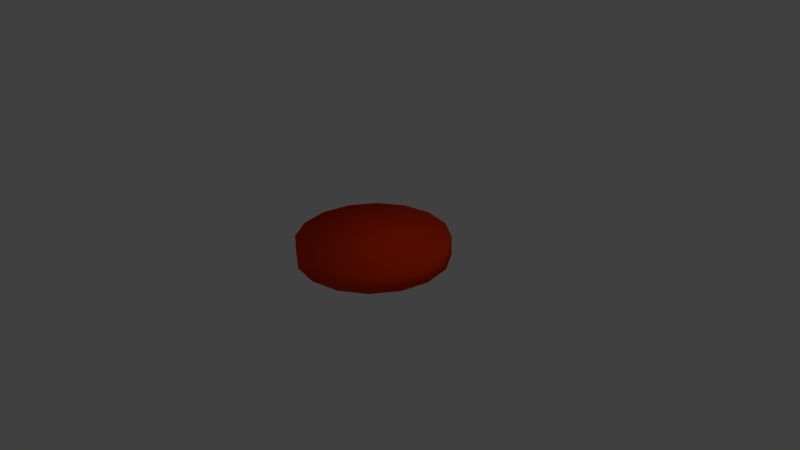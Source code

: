# Source: disco.blend  (saved by Blender 2.71.0; exported with 4.5.12 LTS)
import bpy
from mathutils import Matrix  # noqa: F401  (used for matrix-valued properties, if any)

bpy.ops.wm.read_factory_settings(use_empty=True)
scene = bpy.context.scene
scene.name = 'Scene'

# ---- collections
col_collection_1 = bpy.data.collections.new('Collection 1'); scene.collection.children.link(col_collection_1)

# ---- materials (node trees are filled in below, after node groups)
mat_material_001 = bpy.data.materials.new('Material.001')
mat_material_001.alpha_threshold = 0.0
mat_material_001.use_transparent_shadow = False
mat_material_001.diffuse_color = (0.8, 0.03905, 0.004451, 1.0)
mat_material_001.roughness = 0.5
mat_material_001.specular_intensity = 0.3526
mat_material_001.line_color = (0.0, 0.0, 0.0, 1.0)

# ---- material node trees

# ---- world
world_world = bpy.data.worlds.new('World'); scene.world = world_world
world_world.color = (0.05088, 0.05088, 0.05088)
world_world.use_sun_shadow = False
world_world.sun_shadow_jitter_overblur = 0.0
world_world.cycles.sampling_method = 'MANUAL'
world_world.cycles.sample_map_resolution = 256

# ---- cameras
cam_camera = bpy.data.cameras.new('Camera')
cam_camera.clip_end = 100.0
cam_camera.lens = 35.0
cam_camera.sensor_width = 32.0
cam_camera.sensor_height = 18.0
cam_camera.ortho_scale = 7.314
cam_camera.dof.focus_distance = 0.0
cam_camera.dof.aperture_fstop = 128.0

# ---- lights
light_lamp = bpy.data.lights.new('Lamp', 'POINT')
light_lamp.transmission_factor = 0.0
light_lamp.cutoff_distance = 30.0
light_lamp.energy = 100.0
light_lamp.shadow_buffer_clip_start = 1.001
light_lamp.shadow_soft_size = 0.1
light_lamp.shadow_maximum_resolution = 0.006
light_lamp.use_absolute_resolution = True
light_lamp.cycles.use_multiple_importance_sampling = False

# ---- meshes
me_circle_001 = bpy.data.meshes.new('Circle.001')
me_circle_001.from_pydata([(0.0, 1.0, 0.0), (-0.3827, 0.9239, 0.0), (-0.7071, 0.7071, 0.0), (-0.9239, 0.3827, 0.0), (-1.0, -4.371e-08, 0.0), (-0.9239, -0.3827, 0.0), (-0.7071, -0.7071, 0.0), (-0.3827, -0.9239, 0.0), (-1.51e-07, -1.0, 0.0), (0.3827, -0.9239, 0.0), (0.7071, -0.7071, 0.0), (0.9239, -0.3827, 0.0), (1.0, 1.192e-08, 0.0), (0.9239, 0.3827, 0.0), (0.7071, 0.7071, 0.0), (0.3827, 0.9239, 0.0), (0.0, 1.0, 0.2587), (-0.3827, 0.9239, 0.2587), (-0.7071, 0.7071, 0.2587), (-0.9239, 0.3827, 0.2587), (-1.0, -4.371e-08, 0.2587), (-0.9239, -0.3827, 0.2587), (-0.7071, -0.7071, 0.2587), (-0.3827, -0.9239, 0.2587), (-1.51e-07, -1.0, 0.2587), (0.3827, -0.9239, 0.2587), (0.7071, -0.7071, 0.2587), (0.9239, -0.3827, 0.2587), (1.0, 1.192e-08, 0.2587), (0.9239, 0.3827, 0.2587), (0.7071, 0.7071, 0.2587), (0.3827, 0.9239, 0.2587)], [], [(0, 1, 17, 16), (11, 12, 28, 27), (9, 10, 26, 25), (7, 8, 24, 23), (5, 6, 22, 21), (3, 4, 20, 19), (14, 15, 31, 30), (1, 2, 18, 17), (12, 13, 29, 28), (10, 11, 27, 26), (8, 9, 25, 24), (6, 7, 23, 22), (4, 5, 21, 20), (15, 0, 16, 31), (2, 3, 19, 18), (13, 14, 30, 29), (17, 18, 19, 20, 21, 22, 23, 24, 25, 26, 27, 28, 29, 30, 31, 16), (1, 0, 15, 14, 13, 12, 11, 10, 9, 8, 7, 6, 5, 4, 3, 2)])
me_circle_001.polygons.foreach_set('use_smooth', [True] * 18)
me_circle_001.materials.append(mat_material_001)
me_circle_001.use_remesh_preserve_volume = False
me_circle_001.use_remesh_preserve_attributes = False
me_circle_001.use_mirror_vertex_groups = False
me_circle_001.update()

# ---- objects
ob_circle = bpy.data.objects.new('Circle', me_circle_001)
ob_lamp = bpy.data.objects.new('Lamp', light_lamp)
ob_camera = bpy.data.objects.new('Camera', cam_camera)

# ---- transforms, parenting, visibility, modifiers, constraints
ob_circle.location = (0.0, 0.0, 0.0)
ob_circle.lineart.crease_threshold = 0.0
ob_lamp.location = (4.076, 1.005, 5.904)
ob_lamp.rotation_euler = (0.6503, 0.05522, 1.866)
ob_lamp.lock_rotations_4d = False
ob_lamp.empty_display_type = 'ARROWS'
ob_lamp.color = (0.0, 0.0, 0.0, 0.0)
ob_lamp.lineart.crease_threshold = 0.0
ob_camera.location = (7.481, -6.508, 5.344)
ob_camera.rotation_euler = (1.109, 0.01082, 0.8149)
ob_camera.lock_rotations_4d = False
ob_camera.empty_display_type = 'ARROWS'
ob_camera.color = (0.0, 0.0, 0.0, 0.0)
ob_camera.display_type = 'WIRE'
ob_camera.lineart.crease_threshold = 0.0

# ---- collection membership
col_collection_1.objects.link(ob_circle)
col_collection_1.objects.link(ob_lamp)
col_collection_1.objects.link(ob_camera)

# ---- scene / render settings (as saved in the file)
scene.camera = ob_camera
scene.frame_start = 1; scene.frame_end = 250; scene.frame_set(1)
scene.render.engine = 'BLENDER_EEVEE_NEXT'
scene.render.resolution_percentage = 50
scene.render.dither_intensity = 0.0
scene.cycles.use_denoising = False
scene.cycles.samples = 10
scene.cycles.sampling_pattern = 'TABULATED_SOBOL'
scene.cycles.light_sampling_threshold = 0.0
scene.cycles.use_adaptive_sampling = False
scene.cycles.use_light_tree = False
scene.cycles.blur_glossy = 0.0
scene.cycles.volume_bounces = 1
scene.cycles.pixel_filter_type = 'GAUSSIAN'
scene.cycles.sample_clamp_indirect = 0.0
scene.view_settings.view_transform = 'Standard'
bpy.context.view_layer.update()
